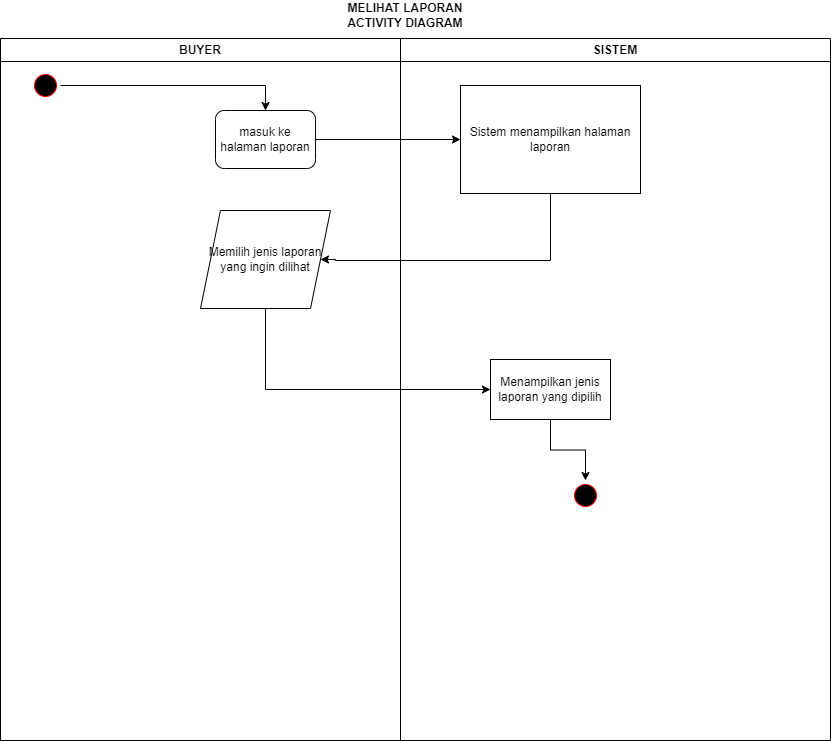

The diagram above was exported from draw.io. Its source (the exported page's mxGraphModel, read from the mxfile embedded in the PNG):
<mxGraphModel dx="1050" dy="557" grid="1" gridSize="10" guides="1" tooltips="1" connect="1" arrows="1" fold="1" page="1" pageScale="1" pageWidth="1169" pageHeight="826" background="none" math="0" shadow="0">
  <root>
    <mxCell id="0" />
    <mxCell id="1" parent="0" />
    <mxCell id="2" value="BUYER" style="swimlane;whiteSpace=wrap;fillColor=default;" parent="1" vertex="1">
      <mxGeometry x="270" y="128" width="400" height="702" as="geometry" />
    </mxCell>
    <mxCell id="Xg-jpfEtm3SEDjH4kmWA-43" value="" style="edgeStyle=orthogonalEdgeStyle;rounded=0;orthogonalLoop=1;jettySize=auto;html=1;" parent="2" source="5" target="Xg-jpfEtm3SEDjH4kmWA-42" edge="1">
      <mxGeometry relative="1" as="geometry" />
    </mxCell>
    <mxCell id="5" value="" style="ellipse;shape=startState;fillColor=#000000;strokeColor=#ff0000;" parent="2" vertex="1">
      <mxGeometry x="30" y="32" width="30" height="30" as="geometry" />
    </mxCell>
    <mxCell id="Xg-jpfEtm3SEDjH4kmWA-42" value=" masuk ke halaman laporan" style="rounded=1;whiteSpace=wrap;html=1;fillColor=#FFFFFF;strokeColor=#080807;" parent="2" vertex="1">
      <mxGeometry x="215" y="72" width="100" height="58" as="geometry" />
    </mxCell>
    <mxCell id="B4_2gWOGbKg49PVXaEld-30" value="Memilih jenis laporan yang ingin dilihat" style="shape=parallelogram;perimeter=parallelogramPerimeter;whiteSpace=wrap;html=1;fixedSize=1;" vertex="1" parent="2">
      <mxGeometry x="200" y="172" width="130" height="98" as="geometry" />
    </mxCell>
    <mxCell id="3" value="SISTEM" style="swimlane;whiteSpace=wrap" parent="1" vertex="1">
      <mxGeometry x="670" y="128" width="430" height="702" as="geometry" />
    </mxCell>
    <mxCell id="Xg-jpfEtm3SEDjH4kmWA-47" value="" style="ellipse;shape=startState;fillColor=#000000;strokeColor=#ff0000;" parent="3" vertex="1">
      <mxGeometry x="170" y="442" width="30" height="30" as="geometry" />
    </mxCell>
    <mxCell id="icvxybeuQ1ajFH6hb0hN-15" value="Sistem menampilkan halaman&lt;div&gt;laporan&lt;/div&gt;" style="rounded=0;whiteSpace=wrap;html=1;" parent="3" vertex="1">
      <mxGeometry x="60" y="47" width="180" height="108" as="geometry" />
    </mxCell>
    <mxCell id="B4_2gWOGbKg49PVXaEld-33" style="edgeStyle=orthogonalEdgeStyle;rounded=0;orthogonalLoop=1;jettySize=auto;html=1;entryX=0.5;entryY=0;entryDx=0;entryDy=0;" edge="1" parent="3" source="B4_2gWOGbKg49PVXaEld-31" target="Xg-jpfEtm3SEDjH4kmWA-47">
      <mxGeometry relative="1" as="geometry" />
    </mxCell>
    <mxCell id="B4_2gWOGbKg49PVXaEld-31" value="Menampilkan jenis laporan yang dipilih" style="rounded=0;whiteSpace=wrap;html=1;" vertex="1" parent="3">
      <mxGeometry x="90" y="321" width="120" height="60" as="geometry" />
    </mxCell>
    <mxCell id="Xg-jpfEtm3SEDjH4kmWA-41" value="&lt;b&gt;MELIHAT LAPORAN ACTIVITY DIAGRAM&lt;/b&gt;" style="text;html=1;align=center;verticalAlign=middle;whiteSpace=wrap;rounded=0;" parent="1" vertex="1">
      <mxGeometry x="590" y="90" width="170" height="30" as="geometry" />
    </mxCell>
    <mxCell id="icvxybeuQ1ajFH6hb0hN-16" style="edgeStyle=orthogonalEdgeStyle;rounded=0;orthogonalLoop=1;jettySize=auto;html=1;" parent="1" source="Xg-jpfEtm3SEDjH4kmWA-42" target="icvxybeuQ1ajFH6hb0hN-15" edge="1">
      <mxGeometry relative="1" as="geometry" />
    </mxCell>
    <mxCell id="B4_2gWOGbKg49PVXaEld-15" style="edgeStyle=orthogonalEdgeStyle;rounded=0;orthogonalLoop=1;jettySize=auto;html=1;entryX=1;entryY=0.5;entryDx=0;entryDy=0;" edge="1" parent="1" source="icvxybeuQ1ajFH6hb0hN-15" target="B4_2gWOGbKg49PVXaEld-30">
      <mxGeometry relative="1" as="geometry">
        <mxPoint x="565" y="349" as="targetPoint" />
        <Array as="points">
          <mxPoint x="820" y="350" />
          <mxPoint x="605" y="350" />
          <mxPoint x="605" y="349" />
        </Array>
      </mxGeometry>
    </mxCell>
    <mxCell id="B4_2gWOGbKg49PVXaEld-32" style="edgeStyle=orthogonalEdgeStyle;rounded=0;orthogonalLoop=1;jettySize=auto;html=1;entryX=0;entryY=0.5;entryDx=0;entryDy=0;" edge="1" parent="1" source="B4_2gWOGbKg49PVXaEld-30" target="B4_2gWOGbKg49PVXaEld-31">
      <mxGeometry relative="1" as="geometry">
        <mxPoint x="590" y="510" as="targetPoint" />
        <Array as="points">
          <mxPoint x="535" y="479" />
        </Array>
      </mxGeometry>
    </mxCell>
  </root>
</mxGraphModel>